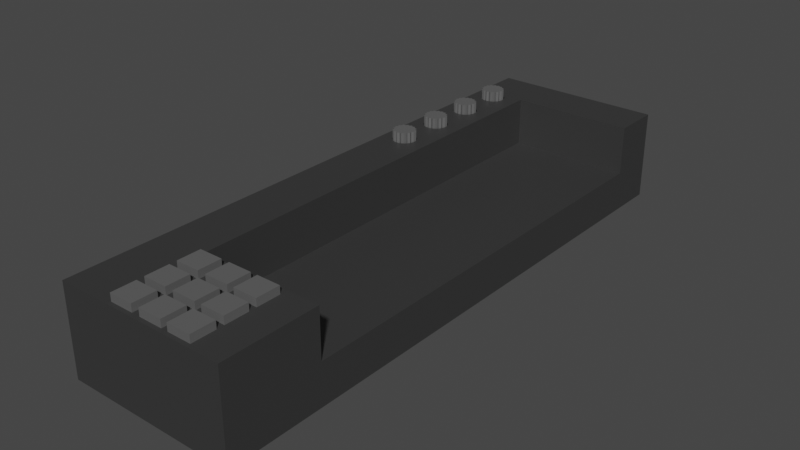 # Source: kb.blend  (saved by Blender 3.4.6; exported with 4.5.12 LTS)
import bpy
from mathutils import Matrix  # noqa: F401  (used for matrix-valued properties, if any)

bpy.ops.wm.read_factory_settings(use_empty=True)
scene = bpy.context.scene
scene.name = 'Scene'

# ---- collections
col_collection = bpy.data.collections.new('Collection'); scene.collection.children.link(col_collection)
col_cutter = bpy.data.collections.new('Cutter'); scene.collection.children.link(col_cutter)

# ---- materials (node trees are filled in below, after node groups)
mat_material = bpy.data.materials.new('Material')
mat_material.alpha_threshold = 0.0
mat_material.roughness = 0.5
mat_material.line_color = (0.0, 0.0, 0.0, 1.0)
mat_material_001 = bpy.data.materials.new('Material.001')

# ---- material node trees
mat_material.use_nodes = True; mat_material.node_tree.nodes.clear()
_N = mat_material.node_tree.nodes; _L = mat_material.node_tree.links
n0 = _N.new('ShaderNodeOutputMaterial'); n0.name = 'Material Output'; n0.location = (300, 300)
n1 = _N.new('ShaderNodeBsdfPrincipled'); n1.name = 'Principled BSDF'; n1.location = (10, 300)
n1.distribution = 'GGX'
n1.subsurface_method = 'RANDOM_WALK_SKIN'
n1.inputs[0].default_value = (0.07564, 0.07564, 0.07564, 1.0)
n1.inputs[1].default_value = 0.5596
n1.inputs[3].default_value = 1.45
n1.inputs[13].default_value = 0.8211
n1.inputs[27].default_value = (0.0, 0.0, 0.0, 1.0)
n1.inputs[28].default_value = 1.0
_L.new(n1.outputs[0], n0.inputs[0])
n0.is_active_output = True
mat_material_001.use_nodes = True; mat_material_001.node_tree.nodes.clear()
_N = mat_material_001.node_tree.nodes; _L = mat_material_001.node_tree.links
n0 = _N.new('ShaderNodeBsdfPrincipled'); n0.name = 'Principled BSDF'; n0.location = (10, 300)
n0.distribution = 'GGX'
n0.subsurface_method = 'RANDOM_WALK_SKIN'
n0.inputs[0].default_value = (0.1088, 0.1088, 0.1088, 1.0)
n0.inputs[3].default_value = 1.45
n0.inputs[27].default_value = (0.0, 0.0, 0.0, 1.0)
n0.inputs[28].default_value = 1.0
n1 = _N.new('ShaderNodeOutputMaterial'); n1.name = 'Material Output'; n1.location = (300, 300)
_L.new(n0.outputs[0], n1.inputs[0])
n1.is_active_output = True

# ---- world
world_world = bpy.data.worlds.new('World'); scene.world = world_world
world_world.use_nodes = True; world_world.node_tree.nodes.clear()
_N = world_world.node_tree.nodes; _L = world_world.node_tree.links
n0 = _N.new('ShaderNodeOutputWorld'); n0.name = 'World Output'; n0.location = (300, 300)
n1 = _N.new('ShaderNodeBackground'); n1.name = 'Background'; n1.location = (10, 300)
n1.inputs[0].default_value = (0.05088, 0.05088, 0.05088, 1.0)
_L.new(n1.outputs[0], n0.inputs[0])
n0.is_active_output = True
world_world.color = (0.05088, 0.05088, 0.05088)
world_world.use_sun_shadow = False
world_world.sun_shadow_jitter_overblur = 0.0

# ---- meshes
me_cube = bpy.data.meshes.new('Cube')
me_cube.from_pydata([(1.0, 1.0, 1.0), (-0.7428, 0.3295, 0.7633), (-0.4306, -0.6663, -0.08297), (1.0, 1.0, -1.0), (-0.7152, 0.3286, 0.7633), (1.0, -1.0, 1.0), (-0.4306, 0.835, -0.08297), (-0.6887, 0.3263, 0.7633), (1.0, -1.0, -1.0), (-1.0, 1.0, 1.0), (-0.6643, 0.3224, 0.7633), (-1.0, 1.0, -1.0), (-1.0, -1.0, 1.0), (-0.6429, 0.3172, 0.7633), (-1.0, -1.0, -1.0), (-0.4306, 0.835, 1.0), (-0.6253, 0.3109, 0.7633), (-0.4306, -0.6663, 1.0), (1.0, -0.6663, 1.0), (-0.6122, 0.3036, 0.7633), (1.0, 0.835, 1.0), (1.0, 0.835, -0.08297), (-0.6042, 0.2958, 0.7633), (1.0, -0.6663, -0.08297), (-0.6015, 0.2876, 0.7633), (-0.6042, 0.2794, 0.7633), (-0.6122, 0.2716, 0.7633), (-0.6253, 0.2644, 0.7633), (-0.6429, 0.258, 0.7633), (-0.6643, 0.2528, 0.7633), (-0.6887, 0.2489, 0.7633), (-0.7152, 0.2466, 0.7633), (-0.7428, 0.2458, 0.7633), (-0.7703, 0.2466, 0.7633), (-0.7968, 0.2489, 0.7633), (-0.8213, 0.2528, 0.7633), (-0.8427, 0.258, 0.7633), (-0.8602, 0.2644, 0.7633), (-0.8733, 0.2716, 0.7633), (-0.8813, 0.2794, 0.7633), (-0.8841, 0.2876, 0.7633), (-0.8813, 0.2958, 0.7633), (-0.8733, 0.3036, 0.7633), (-0.8602, 0.3109, 0.7633), (-0.8427, 0.3172, 0.7633), (-0.8213, 0.3224, 0.7633), (-0.7968, 0.3263, 0.7633), (-0.7703, 0.3286, 0.7633), (-0.7428, 0.4968, 0.7633), (-0.7152, 0.496, 0.7633), (-0.6887, 0.4936, 0.7633), (-0.6643, 0.4898, 0.7633), (-0.6429, 0.4846, 0.7633), (-0.6253, 0.4782, 0.7633), (-0.6122, 0.471, 0.7633), (-0.6042, 0.4631, 0.7633), (-0.6015, 0.455, 0.7633), (-0.6042, 0.4468, 0.7633), (-0.6122, 0.439, 0.7633), (-0.6253, 0.4317, 0.7633), (-0.6429, 0.4254, 0.7633), (-0.6643, 0.4202, 0.7633), (-0.6887, 0.4163, 0.7633), (-0.7152, 0.4139, 0.7633), (-0.7428, 0.4131, 0.7633), (-0.7703, 0.4139, 0.7633), (-0.7968, 0.4163, 0.7633), (-0.8213, 0.4202, 0.7633), (-0.8427, 0.4254, 0.7633), (-0.8602, 0.4317, 0.7633), (-0.8733, 0.439, 0.7633), (-0.8813, 0.4468, 0.7633), (-0.8841, 0.455, 0.7633), (-0.8813, 0.4631, 0.7633), (-0.8733, 0.471, 0.7633), (-0.8602, 0.4782, 0.7633), (-0.8427, 0.4846, 0.7633), (-0.8213, 0.4898, 0.7633), (-0.7968, 0.4936, 0.7633), (-0.7703, 0.496, 0.7633), (-0.7428, 0.6642, 0.7633), (-0.7152, 0.6634, 0.7633), (-0.6887, 0.661, 0.7633), (-0.6643, 0.6572, 0.7633), (-0.6429, 0.652, 0.7633), (-0.6253, 0.6456, 0.7633), (-0.6122, 0.6384, 0.7633), (-0.6042, 0.6305, 0.7633), (-0.6015, 0.6224, 0.7633), (-0.6042, 0.6142, 0.7633), (-0.6122, 0.6064, 0.7633), (-0.6253, 0.5991, 0.7633), (-0.6429, 0.5928, 0.7633), (-0.6643, 0.5876, 0.7633), (-0.6887, 0.5837, 0.7633), (-0.7152, 0.5813, 0.7633), (-0.7428, 0.5805, 0.7633), (-0.7703, 0.5813, 0.7633), (-0.7968, 0.5837, 0.7633), (-0.8213, 0.5876, 0.7633), (-0.8427, 0.5928, 0.7633), (-0.8602, 0.5991, 0.7633), (-0.8733, 0.6064, 0.7633), (-0.8813, 0.6142, 0.7633), (-0.8841, 0.6224, 0.7633), (-0.8813, 0.6305, 0.7633), (-0.8733, 0.6384, 0.7633), (-0.8602, 0.6456, 0.7633), (-0.8427, 0.652, 0.7633), (-0.8213, 0.6572, 0.7633), (-0.7968, 0.661, 0.7633), (-0.7703, 0.6634, 0.7633), (-0.7428, 0.8316, 0.7633), (-0.7152, 0.8308, 0.7633), (-0.6887, 0.8284, 0.7633), (-0.6643, 0.8245, 0.7633), (-0.6429, 0.8193, 0.7633), (-0.6253, 0.813, 0.7633), (-0.6122, 0.8058, 0.7633), (-0.6042, 0.7979, 0.7633), (-0.6015, 0.7897, 0.7633), (-0.6042, 0.7816, 0.7633), (-0.6122, 0.7737, 0.7633), (-0.6253, 0.7665, 0.7633), (-0.6429, 0.7602, 0.7633), (-0.6643, 0.7549, 0.7633), (-0.6887, 0.7511, 0.7633), (-0.7152, 0.7487, 0.7633), (-0.7428, 0.7479, 0.7633), (-0.7703, 0.7487, 0.7633), (-0.7968, 0.7511, 0.7633), (-0.8213, 0.7549, 0.7633), (-0.8427, 0.7602, 0.7633), (-0.8602, 0.7665, 0.7633), (-0.8733, 0.7737, 0.7633), (-0.8813, 0.7816, 0.7633), (-0.8841, 0.7897, 0.7633), (-0.8813, 0.7979, 0.7633), (-0.8733, 0.8058, 0.7633), (-0.8602, 0.813, 0.7633), (-0.8427, 0.8193, 0.7633), (-0.8213, 0.8245, 0.7633), (-0.7968, 0.8284, 0.7633), (-0.7703, 0.8308, 0.7633), (-0.8841, 0.2876, 1.0), (-0.8841, 0.455, 1.0), (-0.8841, 0.6224, 1.0), (-0.8841, 0.7897, 1.0), (-0.8813, 0.2794, 1.0), (-0.8813, 0.2958, 1.0), (-0.8813, 0.6142, 1.0), (-0.8813, 0.4631, 1.0), (-0.8733, 0.2716, 1.0), (-0.8733, 0.3036, 1.0), (-0.8813, 0.4468, 1.0), (-0.8813, 0.7816, 1.0), (-0.8813, 0.6305, 1.0), (-0.8813, 0.7979, 1.0), (-0.8733, 0.471, 1.0), (-0.8733, 0.439, 1.0), (-0.8733, 0.6064, 1.0), (-0.8602, 0.2644, 1.0), (-0.8602, 0.3109, 1.0), (-0.8733, 0.6384, 1.0), (-0.8733, 0.7737, 1.0), (-0.8733, 0.8058, 1.0), (-0.8602, 0.4782, 1.0), (-0.8602, 0.4317, 1.0), (-0.8602, 0.5991, 1.0), (-0.8427, 0.258, 1.0), (-0.8427, 0.3172, 1.0), (-0.8602, 0.6456, 1.0), (-0.8602, 0.7665, 1.0), (-0.8602, 0.813, 1.0), (-0.8427, 0.4846, 1.0), (-0.8427, 0.4254, 1.0), (-0.8427, 0.5928, 1.0), (-0.8213, 0.2528, 1.0), (-0.8213, 0.3224, 1.0), (-0.8427, 0.652, 1.0), (-0.8427, 0.7602, 1.0), (-0.8427, 0.8193, 1.0), (-0.8213, 0.4898, 1.0), (-0.8213, 0.4202, 1.0), (-0.8213, 0.5876, 1.0), (-0.7968, 0.2489, 1.0), (-0.7968, 0.3263, 1.0), (-0.8213, 0.6572, 1.0), (-0.8213, 0.7549, 1.0), (-0.8213, 0.8245, 1.0), (-0.7968, 0.4936, 1.0), (-0.7968, 0.4163, 1.0), (-0.7968, 0.5837, 1.0), (-0.7703, 0.2466, 1.0), (-0.7703, 0.3286, 1.0), (-0.7968, 0.661, 1.0), (-0.7968, 0.7511, 1.0), (-0.7968, 0.8284, 1.0), (-0.7703, 0.496, 1.0), (-0.7703, 0.4139, 1.0), (-0.7703, 0.5813, 1.0), (-0.7428, 0.2458, 1.0), (-0.7428, 0.3295, 1.0), (-0.7428, 0.4131, 1.0), (-0.7583, 0.6638, 1.0), (-0.7703, 0.6634, 1.0), (-0.7703, 0.7487, 1.0), (-0.7548, 0.7482, 1.0), (-0.7703, 0.8308, 1.0), (-0.7428, 0.5805, 1.0), (-0.7428, 0.4968, 1.0), (-0.7307, 0.4965, 1.0), (-0.7428, 0.6642, 1.0), (-0.7428, 0.7479, 1.0), (-0.7152, 0.2466, 1.0), (-0.7152, 0.3286, 1.0), (-0.7152, 0.4139, 1.0), (-0.7272, 0.4136, 1.0), (-0.7307, 0.3291, 1.0), (-0.7272, 0.581, 1.0), (-0.7428, 0.8316, 1.0), (-0.7152, 0.5813, 1.0), (-0.7152, 0.496, 1.0), (-0.7152, 0.6634, 1.0), (-0.7152, 0.7487, 1.0), (-0.6887, 0.2489, 1.0), (-0.6887, 0.3263, 1.0), (-0.6887, 0.4163, 1.0), (-0.7152, 0.8308, 1.0), (-0.6887, 0.5837, 1.0), (-0.6887, 0.4936, 1.0), (-0.6887, 0.661, 1.0), (-0.6887, 0.7511, 1.0), (-0.6643, 0.2528, 1.0), (-0.6643, 0.3224, 1.0), (-0.6643, 0.4202, 1.0), (-0.6887, 0.8284, 1.0), (-0.6643, 0.5876, 1.0), (-0.6643, 0.4898, 1.0), (-0.6643, 0.6572, 1.0), (-0.6643, 0.7549, 1.0), (-0.6429, 0.258, 1.0), (-0.6429, 0.3172, 1.0), (-0.6429, 0.4254, 1.0), (-0.6429, 0.4846, 1.0), (-0.6643, 0.8245, 1.0), (-0.6429, 0.652, 1.0), (-0.6429, 0.5928, 1.0), (-0.6429, 0.7602, 1.0), (-0.6429, 0.8193, 1.0), (-0.6253, 0.2644, 1.0), (-0.6253, 0.3109, 1.0), (-0.6253, 0.4317, 1.0), (-0.6253, 0.4782, 1.0), (-0.6253, 0.6456, 1.0), (-0.6253, 0.5991, 1.0), (-0.6253, 0.7665, 1.0), (-0.6253, 0.813, 1.0), (-0.6122, 0.2716, 1.0), (-0.6122, 0.3036, 1.0), (-0.6122, 0.439, 1.0), (-0.6122, 0.471, 1.0), (-0.6122, 0.6384, 1.0), (-0.6122, 0.6064, 1.0), (-0.6122, 0.7737, 1.0), (-0.6122, 0.8058, 1.0), (-0.6042, 0.2958, 1.0), (-0.6042, 0.4468, 1.0), (-0.6042, 0.4631, 1.0), (-0.6015, 0.455, 1.0), (-0.6015, 0.2876, 1.0), (-0.6015, 0.6224, 1.0), (-0.6015, 0.7897, 1.0), (-0.6042, 0.6142, 1.0), (-0.6042, 0.6305, 1.0), (-0.6042, 0.7816, 1.0), (-0.6042, 0.7979, 1.0), (-0.6042, 0.2794, 1.0)], [], [(213, 212, 223, 231, 239, 246, 254, 262, 274, 271, 273, 263, 255, 247, 237, 229, 221, 219, 211, 222, 230, 238, 244, 253, 261, 268, 269, 267, 260, 252, 243, 235, 227, 216, 217, 218, 215, 226, 234, 242, 251, 259, 266, 270, 277, 258, 250, 241, 233, 225, 214, 201, 193, 185, 177, 169, 161, 152, 148, 144, 149, 153, 162, 170, 178, 186, 194, 202, 203, 199, 191, 183, 175, 167, 159, 154, 145, 151, 158, 166, 174, 182, 190, 198, 210, 209, 200, 192, 184, 176, 168, 160, 150, 146, 156, 163, 171, 179, 187, 195, 205, 204, 207, 206, 196, 188, 180, 172, 164, 155, 147, 157, 165, 9, 12, 5, 18, 17, 15, 272, 275, 264, 256, 248, 240, 232, 224), (209, 210, 211, 219), (272, 15, 20, 0, 9, 165, 173, 181, 189, 197, 208, 220, 228, 236, 245, 249, 257, 265, 276), (218, 217, 203, 202), (212, 213, 207, 204), (8, 5, 12, 14), (14, 12, 9, 11), (11, 3, 8, 14), (18, 5, 8, 3, 0, 20, 21, 23), (11, 9, 0, 3), (17, 2, 6, 15), (21, 20, 15, 6), (23, 2, 17, 18), (6, 2, 23, 21), (202, 1, 4, 215, 218), (215, 4, 7, 226), (226, 7, 10, 234), (234, 10, 13, 242), (242, 13, 16, 251), (251, 16, 19, 259), (259, 19, 22, 266), (22, 24, 270, 266), (24, 25, 277, 270), (25, 26, 258, 277), (26, 27, 250, 258), (27, 28, 241, 250), (28, 29, 233, 241), (29, 30, 225, 233), (30, 31, 214, 225), (31, 32, 201, 214), (32, 33, 193, 201), (33, 34, 185, 193), (34, 35, 177, 185), (35, 36, 169, 177), (36, 37, 161, 169), (37, 38, 152, 161), (38, 39, 148, 152), (148, 39, 40, 144), (144, 40, 41, 149), (149, 41, 42, 153), (153, 42, 43, 162), (162, 43, 44, 170), (170, 44, 45, 178), (178, 45, 46, 186), (186, 46, 47, 194), (194, 47, 1, 202), (39, 38, 37, 36, 35, 34, 33, 32, 31, 30, 29, 28, 27, 26, 25, 24, 22, 19, 16, 13, 10, 7, 4, 1, 47, 46, 45, 44, 43, 42, 41, 40), (210, 48, 49, 222, 211), (222, 49, 50, 230), (230, 50, 51, 238), (238, 51, 52, 244), (244, 52, 53, 253), (253, 53, 54, 261), (261, 54, 55, 268), (55, 56, 269, 268), (56, 57, 267, 269), (57, 58, 260, 267), (58, 59, 252, 260), (59, 60, 243, 252), (60, 61, 235, 243), (61, 62, 227, 235), (62, 63, 216, 227), (63, 64, 203, 217, 216), (64, 65, 199, 203), (65, 66, 191, 199), (66, 67, 183, 191), (67, 68, 175, 183), (68, 69, 167, 175), (69, 70, 159, 167), (70, 71, 154, 159), (154, 71, 72, 145), (145, 72, 73, 151), (151, 73, 74, 158), (158, 74, 75, 166), (166, 75, 76, 174), (174, 76, 77, 182), (182, 77, 78, 190), (190, 78, 79, 198), (198, 79, 48, 210), (71, 70, 69, 68, 67, 66, 65, 64, 63, 62, 61, 60, 59, 58, 57, 56, 55, 54, 53, 52, 51, 50, 49, 48, 79, 78, 77, 76, 75, 74, 73, 72), (212, 80, 81, 223), (223, 81, 82, 231), (231, 82, 83, 239), (239, 83, 84, 246), (246, 84, 85, 254), (254, 85, 86, 262), (262, 86, 87, 274), (87, 88, 271, 274), (88, 89, 273, 271), (89, 90, 263, 273), (90, 91, 255, 263), (91, 92, 247, 255), (92, 93, 237, 247), (93, 94, 229, 237), (94, 95, 221, 229), (95, 96, 209, 219, 221), (96, 97, 200, 209), (97, 98, 192, 200), (98, 99, 184, 192), (99, 100, 176, 184), (100, 101, 168, 176), (101, 102, 160, 168), (102, 103, 150, 160), (150, 103, 104, 146), (146, 104, 105, 156), (156, 105, 106, 163), (163, 106, 107, 171), (171, 107, 108, 179), (179, 108, 109, 187), (187, 109, 110, 195), (195, 110, 111, 205), (205, 111, 80, 212, 204), (103, 102, 101, 100, 99, 98, 97, 96, 95, 94, 93, 92, 91, 90, 89, 88, 87, 86, 85, 84, 83, 82, 81, 80, 111, 110, 109, 108, 107, 106, 105, 104), (220, 112, 113, 228), (228, 113, 114, 236), (236, 114, 115, 245), (245, 115, 116, 249), (249, 116, 117, 257), (257, 117, 118, 265), (265, 118, 119, 276), (119, 120, 272, 276), (120, 121, 275, 272), (121, 122, 264, 275), (122, 123, 256, 264), (123, 124, 248, 256), (124, 125, 240, 248), (125, 126, 232, 240), (126, 127, 224, 232), (127, 128, 213, 224), (128, 129, 206, 207, 213), (129, 130, 196, 206), (130, 131, 188, 196), (131, 132, 180, 188), (132, 133, 172, 180), (133, 134, 164, 172), (134, 135, 155, 164), (155, 135, 136, 147), (147, 136, 137, 157), (157, 137, 138, 165), (165, 138, 139, 173), (173, 139, 140, 181), (181, 140, 141, 189), (189, 141, 142, 197), (197, 142, 143, 208), (208, 143, 112, 220), (135, 134, 133, 132, 131, 130, 129, 128, 127, 126, 125, 124, 123, 122, 121, 120, 119, 118, 117, 116, 115, 114, 113, 112, 143, 142, 141, 140, 139, 138, 137, 136)])
me_cube.polygons.foreach_set('material_index', [0, 0, 0, 0, 0, 0, 0, 0, 0, 0, 568, 568, 568, 568, 568, 568, 568, 568, 568, 568, 568, 568, 568, 568, 568, 568, 568, 568, 568, 568, 568, 568, 568, 568, 568, 568, 568, 568, 568, 568, 568, 568, 568, 568, 568, 568, 568, 568, 568, 568, 568, 568, 568, 568, 568, 568, 568, 568, 568, 568, 568, 568, 568, 568, 568, 568, 568, 568, 568, 568, 568, 568, 568, 568, 568, 568, 568, 568, 568, 568, 568, 568, 568, 568, 568, 568, 568, 568, 568, 568, 568, 568, 568, 568, 568, 568, 568, 568, 568, 568, 568, 568, 568, 568, 568, 568, 568, 568, 568, 568, 568, 568, 568, 568, 568, 568, 568, 568, 568, 568, 568, 568, 568, 568, 568, 568, 568, 568, 568, 568, 568, 568, 568, 568, 568, 568, 568, 568, 568, 568, 568, 568, 568, 568, 568, 568])
_uv = me_cube.uv_layers.new(name='UVMap')
_uv.uv.foreach_set('vector', [0.8428, 0.5315, 0.8428, 0.542, 0.8394, 0.5421, 0.8361, 0.5424, 0.833, 0.5429, 0.8304, 0.5435, 0.8282, 0.5443, 0.8265, 0.5452, 0.8255, 0.5462, 0.8252, 0.5472, 0.8255, 0.5482, 0.8265, 0.5492, 0.8282, 0.5501, 0.8304, 0.5509, 0.833, 0.5516, 0.8361, 0.552, 0.8394, 0.5523, 0.8409, 0.5524, 0.8413, 0.5629, 0.8394, 0.563, 0.8361, 0.5633, 0.833, 0.5638, 0.8304, 0.5644, 0.8282, 0.5652, 0.8265, 0.5661, 0.8255, 0.5671, 0.8252, 0.5681, 0.8255, 0.5691, 0.8265, 0.5701, 0.8282, 0.571, 0.8304, 0.5718, 0.833, 0.5725, 0.8361, 0.573, 0.8394, 0.5733, 0.8409, 0.5733, 0.8413, 0.5839, 0.8394, 0.5839, 0.8361, 0.5842, 0.833, 0.5847, 0.8304, 0.5854, 0.8282, 0.5861, 0.8265, 0.587, 0.8255, 0.588, 0.8252, 0.589, 0.8255, 0.5901, 0.8265, 0.5911, 0.8282, 0.592, 0.8304, 0.5927, 0.833, 0.5934, 0.8361, 0.5939, 0.8394, 0.5942, 0.8428, 0.5943, 0.8463, 0.5942, 0.8496, 0.5939, 0.8527, 0.5934, 0.8553, 0.5927, 0.8575, 0.592, 0.8592, 0.5911, 0.8602, 0.5901, 0.8605, 0.589, 0.8602, 0.588, 0.8592, 0.587, 0.8575, 0.5861, 0.8553, 0.5854, 0.8527, 0.5847, 0.8496, 0.5842, 0.8463, 0.5839, 0.8428, 0.5838, 0.8428, 0.5734, 0.8463, 0.5733, 0.8496, 0.573, 0.8527, 0.5725, 0.8553, 0.5718, 0.8575, 0.571, 0.8592, 0.5701, 0.8602, 0.5691, 0.8605, 0.5681, 0.8602, 0.5671, 0.8592, 0.5661, 0.8575, 0.5652, 0.8553, 0.5644, 0.8527, 0.5638, 0.8496, 0.5633, 0.8463, 0.563, 0.8428, 0.5629, 0.8428, 0.5524, 0.8463, 0.5523, 0.8496, 0.552, 0.8527, 0.5516, 0.8553, 0.5509, 0.8575, 0.5501, 0.8592, 0.5492, 0.8602, 0.5482, 0.8605, 0.5472, 0.8602, 0.5462, 0.8592, 0.5452, 0.8575, 0.5443, 0.8553, 0.5435, 0.8527, 0.5429, 0.8496, 0.5424, 0.8463, 0.5421, 0.8448, 0.542, 0.8443, 0.5315, 0.8463, 0.5314, 0.8496, 0.5311, 0.8527, 0.5306, 0.8553, 0.53, 0.8575, 0.5292, 0.8592, 0.5283, 0.8602, 0.5273, 0.8605, 0.5263, 0.8602, 0.5253, 0.8592, 0.5243, 0.875, 0.5, 0.875, 0.75, 0.625, 0.75, 0.625, 0.7083, 0.8038, 0.7083, 0.8038, 0.5206, 0.8252, 0.5263, 0.8255, 0.5273, 0.8265, 0.5283, 0.8282, 0.5292, 0.8304, 0.53, 0.833, 0.5306, 0.8361, 0.5311, 0.8394, 0.5314, 0.8428, 0.5524, 0.8428, 0.5629, 0.8413, 0.5629, 0.8409, 0.5524, 0.8252, 0.5263, 0.8038, 0.5206, 0.625, 0.5206, 0.625, 0.5, 0.875, 0.5, 0.8592, 0.5243, 0.8575, 0.5234, 0.8553, 0.5226, 0.8527, 0.5219, 0.8496, 0.5214, 0.8463, 0.5212, 0.8428, 0.5211, 0.8394, 0.5212, 0.8361, 0.5214, 0.833, 0.5219, 0.8304, 0.5226, 0.8282, 0.5234, 0.8265, 0.5243, 0.8255, 0.5253, 0.8413, 0.5839, 0.8409, 0.5733, 0.8428, 0.5734, 0.8428, 0.5838, 0.8428, 0.542, 0.8428, 0.5315, 0.8443, 0.5315, 0.8448, 0.542, 0.375, 0.75, 0.625, 0.75, 0.625, 1.0, 0.375, 1.0, 0.375, 0.0, 0.625, 0.0, 0.625, 0.25, 0.375, 0.25, 0.125, 0.5, 0.375, 0.5, 0.375, 0.75, 0.125, 0.75, 0.625, 0.7083, 0.625, 0.75, 0.375, 0.75, 0.375, 0.5, 0.625, 0.5, 0.625, 0.5206, 0.4896, 0.5206, 0.4896, 0.7083, 0.375, 0.25, 0.625, 0.25, 0.625, 0.5, 0.375, 0.5, 0.4456, 0.0, 0.375, 0.0, 0.375, 0.25, 0.4456, 0.25, 0.375, 0.4288, 0.4456, 0.4288, 0.4456, 0.25, 0.375, 0.25, 0.375, 0.8212, 0.375, 1.0, 0.4456, 1.0, 0.4456, 0.8212, 0.125, 0.5, 0.125, 0.75, 0.3038, 0.75, 0.3038, 0.5, 1.0, 0.7183, 1.0, 0.5, 0.9688, 0.5, 0.9688, 0.7183, 0.9864, 0.7183, 0.9688, 0.7183, 0.9688, 0.5, 0.9375, 0.5, 0.9375, 0.7183, 0.9375, 0.7183, 0.9375, 0.5, 0.9062, 0.5, 0.9062, 0.7183, 0.9062, 0.7183, 0.9062, 0.5, 0.875, 0.5, 0.875, 0.7183, 0.875, 0.7183, 0.875, 0.5, 0.8438, 0.5, 0.8438, 0.7183, 0.8438, 0.7183, 0.8438, 0.5, 0.8125, 0.5, 0.8125, 0.7183, 0.8125, 0.7183, 0.8125, 0.5, 0.7812, 0.5, 0.7812, 0.7183, 0.7812, 0.5, 0.75, 0.5, 0.75, 0.7183, 0.7812, 0.7183, 0.75, 0.5, 0.7188, 0.5, 0.7188, 0.7183, 0.75, 0.7183, 0.7188, 0.5, 0.6875, 0.5, 0.6875, 0.7183, 0.7188, 0.7183, 0.6875, 0.5, 0.6562, 0.5, 0.6562, 0.7183, 0.6875, 0.7183, 0.6562, 0.5, 0.625, 0.5, 0.625, 0.7183, 0.6562, 0.7183, 0.625, 0.5, 0.5938, 0.5, 0.5938, 0.7183, 0.625, 0.7183, 0.5938, 0.5, 0.5625, 0.5, 0.5625, 0.7183, 0.5938, 0.7183, 0.5625, 0.5, 0.5312, 0.5, 0.5312, 0.7183, 0.5625, 0.7183, 0.5312, 0.5, 0.5, 0.5, 0.5, 0.7183, 0.5312, 0.7183, 0.5, 0.5, 0.4688, 0.5, 0.4688, 0.7183, 0.5, 0.7183, 0.4688, 0.5, 0.4375, 0.5, 0.4375, 0.7183, 0.4688, 0.7183, 0.4375, 0.5, 0.4062, 0.5, 0.4062, 0.7183, 0.4375, 0.7183, 0.4062, 0.5, 0.375, 0.5, 0.375, 0.7183, 0.4062, 0.7183, 0.375, 0.5, 0.3438, 0.5, 0.3438, 0.7183, 0.375, 0.7183, 0.3438, 0.5, 0.3125, 0.5, 0.3125, 0.7183, 0.3438, 0.7183, 0.3125, 0.5, 0.2812, 0.5, 0.2812, 0.7183, 0.3125, 0.7183, 0.2812, 0.7183, 0.2812, 0.5, 0.25, 0.5, 0.25, 0.7183, 0.25, 0.7183, 0.25, 0.5, 0.2188, 0.5, 0.2188, 0.7183, 0.2188, 0.7183, 0.2188, 0.5, 0.1875, 0.5, 0.1875, 0.7183, 0.1875, 0.7183, 0.1875, 0.5, 0.1562, 0.5, 0.1562, 0.7183, 0.1562, 0.7183, 0.1562, 0.5, 0.125, 0.5, 0.125, 0.7183, 0.125, 0.7183, 0.125, 0.5, 0.09375, 0.5, 0.09375, 0.7183, 0.09375, 0.7183, 0.09375, 0.5, 0.0625, 0.5, 0.0625, 0.7183, 0.0625, 0.7183, 0.0625, 0.5, 0.03125, 0.5, 0.03125, 0.7183, 0.03125, 0.7183, 0.03125, 0.5, 0.0, 0.5, 0.0, 0.7183, 0.5146, 0.2032, 0.5283, 0.1582, 0.5504, 0.1167, 0.5803, 0.08029, 0.6167, 0.05045, 0.6582, 0.02827, 0.7032, 0.01461, 0.75, 0.01, 0.7968, 0.01461, 0.8418, 0.02827, 0.8833, 0.05045, 0.9197, 0.08029, 0.9496, 0.1167, 0.9717, 0.1582, 0.9854, 0.2032, 0.99, 0.25, 0.9854, 0.2968, 0.9717, 0.3418, 0.9496, 0.3833, 0.9197, 0.4197, 0.8833, 0.4496, 0.8418, 0.4717, 0.7968, 0.4854, 0.75, 0.49, 0.7032, 0.4854, 0.6582, 0.4717, 0.6167, 0.4496, 0.5803, 0.4197, 0.5504, 0.3833, 0.5283, 0.3418, 0.5146, 0.2968, 0.51, 0.25, 1.0, 0.7183, 1.0, 0.5, 0.9688, 0.5, 0.9688, 0.7183, 0.9864, 0.7183, 0.9688, 0.7183, 0.9688, 0.5, 0.9375, 0.5, 0.9375, 0.7183, 0.9375, 0.7183, 0.9375, 0.5, 0.9062, 0.5, 0.9062, 0.7183, 0.9062, 0.7183, 0.9062, 0.5, 0.875, 0.5, 0.875, 0.7183, 0.875, 0.7183, 0.875, 0.5, 0.8438, 0.5, 0.8438, 0.7183, 0.8438, 0.7183, 0.8438, 0.5, 0.8125, 0.5, 0.8125, 0.7183, 0.8125, 0.7183, 0.8125, 0.5, 0.7812, 0.5, 0.7812, 0.7183, 0.7812, 0.5, 0.75, 0.5, 0.75, 0.7183, 0.7812, 0.7183, 0.75, 0.5, 0.7188, 0.5, 0.7188, 0.7183, 0.75, 0.7183, 0.7188, 0.5, 0.6875, 0.5, 0.6875, 0.7183, 0.7188, 0.7183, 0.6875, 0.5, 0.6562, 0.5, 0.6562, 0.7183, 0.6875, 0.7183, 0.6562, 0.5, 0.625, 0.5, 0.625, 0.7183, 0.6562, 0.7183, 0.625, 0.5, 0.5938, 0.5, 0.5938, 0.7183, 0.625, 0.7183, 0.5938, 0.5, 0.5625, 0.5, 0.5625, 0.7183, 0.5938, 0.7183, 0.5625, 0.5, 0.5312, 0.5, 0.5312, 0.7183, 0.5625, 0.7183, 0.5312, 0.5, 0.5, 0.5, 0.5, 0.7183, 0.5176, 0.7183, 0.5312, 0.7183, 0.5, 0.5, 0.4688, 0.5, 0.4688, 0.7183, 0.5, 0.7183, 0.4688, 0.5, 0.4375, 0.5, 0.4375, 0.7183, 0.4688, 0.7183, 0.4375, 0.5, 0.4062, 0.5, 0.4062, 0.7183, 0.4375, 0.7183, 0.4062, 0.5, 0.375, 0.5, 0.375, 0.7183, 0.4062, 0.7183, 0.375, 0.5, 0.3438, 0.5, 0.3438, 0.7183, 0.375, 0.7183, 0.3438, 0.5, 0.3125, 0.5, 0.3125, 0.7183, 0.3438, 0.7183, 0.3125, 0.5, 0.2812, 0.5, 0.2812, 0.7183, 0.3125, 0.7183, 0.2812, 0.7183, 0.2812, 0.5, 0.25, 0.5, 0.25, 0.7183, 0.25, 0.7183, 0.25, 0.5, 0.2188, 0.5, 0.2188, 0.7183, 0.2188, 0.7183, 0.2188, 0.5, 0.1875, 0.5, 0.1875, 0.7183, 0.1875, 0.7183, 0.1875, 0.5, 0.1562, 0.5, 0.1562, 0.7183, 0.1562, 0.7183, 0.1562, 0.5, 0.125, 0.5, 0.125, 0.7183, 0.125, 0.7183, 0.125, 0.5, 0.09375, 0.5, 0.09375, 0.7183, 0.09375, 0.7183, 0.09375, 0.5, 0.0625, 0.5, 0.0625, 0.7183, 0.0625, 0.7183, 0.0625, 0.5, 0.03125, 0.5, 0.03125, 0.7183, 0.03125, 0.7183, 0.03125, 0.5, 0.0, 0.5, 0.0, 0.7183, 0.5146, 0.2032, 0.5283, 0.1582, 0.5504, 0.1167, 0.5803, 0.08029, 0.6167, 0.05045, 0.6582, 0.02827, 0.7032, 0.01461, 0.75, 0.01, 0.7968, 0.01461, 0.8418, 0.02827, 0.8833, 0.05045, 0.9197, 0.08029, 0.9496, 0.1167, 0.9717, 0.1582, 0.9854, 0.2032, 0.99, 0.25, 0.9854, 0.2968, 0.9717, 0.3418, 0.9496, 0.3833, 0.9197, 0.4197, 0.8833, 0.4496, 0.8418, 0.4717, 0.7968, 0.4854, 0.75, 0.49, 0.7032, 0.4854, 0.6582, 0.4717, 0.6167, 0.4496, 0.5803, 0.4197, 0.5504, 0.3833, 0.5283, 0.3418, 0.5146, 0.2968, 0.51, 0.25, 1.0, 0.7183, 1.0, 0.5, 0.9688, 0.5, 0.9688, 0.7183, 0.9688, 0.7183, 0.9688, 0.5, 0.9375, 0.5, 0.9375, 0.7183, 0.9375, 0.7183, 0.9375, 0.5, 0.9062, 0.5, 0.9062, 0.7183, 0.9062, 0.7183, 0.9062, 0.5, 0.875, 0.5, 0.875, 0.7183, 0.875, 0.7183, 0.875, 0.5, 0.8438, 0.5, 0.8438, 0.7183, 0.8438, 0.7183, 0.8438, 0.5, 0.8125, 0.5, 0.8125, 0.7183, 0.8125, 0.7183, 0.8125, 0.5, 0.7812, 0.5, 0.7812, 0.7183, 0.7812, 0.5, 0.75, 0.5, 0.75, 0.7183, 0.7812, 0.7183, 0.75, 0.5, 0.7188, 0.5, 0.7188, 0.7183, 0.75, 0.7183, 0.7188, 0.5, 0.6875, 0.5, 0.6875, 0.7183, 0.7188, 0.7183, 0.6875, 0.5, 0.6562, 0.5, 0.6562, 0.7183, 0.6875, 0.7183, 0.6562, 0.5, 0.625, 0.5, 0.625, 0.7183, 0.6562, 0.7183, 0.625, 0.5, 0.5938, 0.5, 0.5938, 0.7183, 0.625, 0.7183, 0.5938, 0.5, 0.5625, 0.5, 0.5625, 0.7183, 0.5938, 0.7183, 0.5625, 0.5, 0.5312, 0.5, 0.5312, 0.7183, 0.5625, 0.7183, 0.5312, 0.5, 0.5, 0.5, 0.5, 0.7183, 0.5176, 0.7183, 0.5312, 0.7183, 0.5, 0.5, 0.4688, 0.5, 0.4688, 0.7183, 0.5, 0.7183, 0.4688, 0.5, 0.4375, 0.5, 0.4375, 0.7183, 0.4688, 0.7183, 0.4375, 0.5, 0.4062, 0.5, 0.4062, 0.7183, 0.4375, 0.7183, 0.4062, 0.5, 0.375, 0.5, 0.375, 0.7183, 0.4062, 0.7183, 0.375, 0.5, 0.3438, 0.5, 0.3438, 0.7183, 0.375, 0.7183, 0.3438, 0.5, 0.3125, 0.5, 0.3125, 0.7183, 0.3438, 0.7183, 0.3125, 0.5, 0.2812, 0.5, 0.2812, 0.7183, 0.3125, 0.7183, 0.2812, 0.7183, 0.2812, 0.5, 0.25, 0.5, 0.25, 0.7183, 0.25, 0.7183, 0.25, 0.5, 0.2188, 0.5, 0.2188, 0.7183, 0.2188, 0.7183, 0.2188, 0.5, 0.1875, 0.5, 0.1875, 0.7183, 0.1875, 0.7183, 0.1875, 0.5, 0.1562, 0.5, 0.1562, 0.7183, 0.1562, 0.7183, 0.1562, 0.5, 0.125, 0.5, 0.125, 0.7183, 0.125, 0.7183, 0.125, 0.5, 0.09375, 0.5, 0.09375, 0.7183, 0.09375, 0.7183, 0.09375, 0.5, 0.0625, 0.5, 0.0625, 0.7183, 0.0625, 0.7183, 0.0625, 0.5, 0.03125, 0.5, 0.03125, 0.7183, 0.03125, 0.7183, 0.03125, 0.5, 0.0, 0.5, 0.0, 0.7183, 0.01761, 0.7183, 0.5146, 0.2032, 0.5283, 0.1582, 0.5504, 0.1167, 0.5803, 0.08029, 0.6167, 0.05045, 0.6582, 0.02827, 0.7032, 0.01461, 0.75, 0.01, 0.7968, 0.01461, 0.8418, 0.02827, 0.8833, 0.05045, 0.9197, 0.08029, 0.9496, 0.1167, 0.9717, 0.1582, 0.9854, 0.2032, 0.99, 0.25, 0.9854, 0.2968, 0.9717, 0.3418, 0.9496, 0.3833, 0.9197, 0.4197, 0.8833, 0.4496, 0.8418, 0.4717, 0.7968, 0.4854, 0.75, 0.49, 0.7032, 0.4854, 0.6582, 0.4717, 0.6167, 0.4496, 0.5803, 0.4197, 0.5504, 0.3833, 0.5283, 0.3418, 0.5146, 0.2968, 0.51, 0.25, 1.0, 0.7183, 1.0, 0.5, 0.9688, 0.5, 0.9688, 0.7183, 0.9688, 0.7183, 0.9688, 0.5, 0.9375, 0.5, 0.9375, 0.7183, 0.9375, 0.7183, 0.9375, 0.5, 0.9062, 0.5, 0.9062, 0.7183, 0.9062, 0.7183, 0.9062, 0.5, 0.875, 0.5, 0.875, 0.7183, 0.875, 0.7183, 0.875, 0.5, 0.8438, 0.5, 0.8438, 0.7183, 0.8438, 0.7183, 0.8438, 0.5, 0.8125, 0.5, 0.8125, 0.7183, 0.8125, 0.7183, 0.8125, 0.5, 0.7812, 0.5, 0.7812, 0.7183, 0.7812, 0.5, 0.75, 0.5, 0.75, 0.7183, 0.7812, 0.7183, 0.75, 0.5, 0.7188, 0.5, 0.7188, 0.7183, 0.75, 0.7183, 0.7188, 0.5, 0.6875, 0.5, 0.6875, 0.7183, 0.7188, 0.7183, 0.6875, 0.5, 0.6562, 0.5, 0.6562, 0.7183, 0.6875, 0.7183, 0.6562, 0.5, 0.625, 0.5, 0.625, 0.7183, 0.6562, 0.7183, 0.625, 0.5, 0.5938, 0.5, 0.5938, 0.7183, 0.625, 0.7183, 0.5938, 0.5, 0.5625, 0.5, 0.5625, 0.7183, 0.5938, 0.7183, 0.5625, 0.5, 0.5312, 0.5, 0.5312, 0.7183, 0.5625, 0.7183, 0.5312, 0.5, 0.5, 0.5, 0.5, 0.7183, 0.5312, 0.7183, 0.5, 0.5, 0.4688, 0.5, 0.4688, 0.7183, 0.4864, 0.7183, 0.5, 0.7183, 0.4688, 0.5, 0.4375, 0.5, 0.4375, 0.7183, 0.4688, 0.7183, 0.4375, 0.5, 0.4062, 0.5, 0.4062, 0.7183, 0.4375, 0.7183, 0.4062, 0.5, 0.375, 0.5, 0.375, 0.7183, 0.4062, 0.7183, 0.375, 0.5, 0.3438, 0.5, 0.3438, 0.7183, 0.375, 0.7183, 0.3438, 0.5, 0.3125, 0.5, 0.3125, 0.7183, 0.3438, 0.7183, 0.3125, 0.5, 0.2812, 0.5, 0.2812, 0.7183, 0.3125, 0.7183, 0.2812, 0.7183, 0.2812, 0.5, 0.25, 0.5, 0.25, 0.7183, 0.25, 0.7183, 0.25, 0.5, 0.2188, 0.5, 0.2188, 0.7183, 0.2188, 0.7183, 0.2188, 0.5, 0.1875, 0.5, 0.1875, 0.7183, 0.1875, 0.7183, 0.1875, 0.5, 0.1562, 0.5, 0.1562, 0.7183, 0.1562, 0.7183, 0.1562, 0.5, 0.125, 0.5, 0.125, 0.7183, 0.125, 0.7183, 0.125, 0.5, 0.09375, 0.5, 0.09375, 0.7183, 0.09375, 0.7183, 0.09375, 0.5, 0.0625, 0.5, 0.0625, 0.7183, 0.0625, 0.7183, 0.0625, 0.5, 0.03125, 0.5, 0.03125, 0.7183, 0.03125, 0.7183, 0.03125, 0.5, 0.0, 0.5, 0.0, 0.7183, 0.5146, 0.2032, 0.5283, 0.1582, 0.5504, 0.1167, 0.5803, 0.08029, 0.6167, 0.05045, 0.6582, 0.02827, 0.7032, 0.01461, 0.75, 0.01, 0.7968, 0.01461, 0.8418, 0.02827, 0.8833, 0.05045, 0.9197, 0.08029, 0.9496, 0.1167, 0.9717, 0.1582, 0.9854, 0.2032, 0.99, 0.25, 0.9854, 0.2968, 0.9717, 0.3418, 0.9496, 0.3833, 0.9197, 0.4197, 0.8833, 0.4496, 0.8418, 0.4717, 0.7968, 0.4854, 0.75, 0.49, 0.7032, 0.4854, 0.6582, 0.4717, 0.6167, 0.4496, 0.5803, 0.4197, 0.5504, 0.3833, 0.5283, 0.3418, 0.5146, 0.2968, 0.51, 0.25])
me_cube.materials.append(mat_material)
me_cube.use_mirror_vertex_groups = False
me_cube.update()
me_cylinder_001 = bpy.data.meshes.new('Cylinder.001')
me_cylinder_001.from_pydata([(1.359e-08, 1.028, -1.028), (1.359e-08, 1.028, 1.028), (0.175, 0.8798, -1.028), (0.175, 0.8798, 1.028), (0.3936, 0.9502, -1.028), (0.3936, 0.9502, 1.028), (0.4984, 0.7459, -1.028), (0.4984, 0.7459, 1.028), (0.7273, 0.7273, -1.028), (0.7273, 0.7273, 1.028), (0.7459, 0.4984, -1.028), (0.7459, 0.4984, 1.028), (0.9502, 0.3936, -1.028), (0.9502, 0.3936, 1.028), (0.8798, 0.175, -1.028), (0.8798, 0.175, 1.028), (1.028, -5.435e-08, -1.028), (1.028, -5.435e-08, 1.028), (0.8798, -0.175, -1.028), (0.8798, -0.175, 1.028), (0.9502, -0.3936, -1.028), (0.9502, -0.3936, 1.028), (0.7459, -0.4984, -1.028), (0.7459, -0.4984, 1.028), (0.7273, -0.7273, -1.028), (0.7273, -0.7273, 1.028), (0.4984, -0.7459, -1.028), (0.4984, -0.7459, 1.028), (0.3936, -0.9502, -1.028), (0.3936, -0.9502, 1.028), (0.175, -0.8798, -1.028), (0.175, -0.8798, 1.028), (1.359e-08, -1.028, -1.028), (1.359e-08, -1.028, 1.028), (-0.175, -0.8798, -1.028), (-0.175, -0.8798, 1.028), (-0.3936, -0.9502, -1.028), (-0.3936, -0.9502, 1.028), (-0.4984, -0.7459, -1.028), (-0.4984, -0.7459, 1.028), (-0.7273, -0.7273, -1.028), (-0.7273, -0.7273, 1.028), (-0.7459, -0.4984, -1.028), (-0.7459, -0.4984, 1.028), (-0.9502, -0.3936, -1.028), (-0.9502, -0.3936, 1.028), (-0.8798, -0.175, -1.028), (-0.8798, -0.175, 1.028), (-1.028, -5.435e-08, -1.028), (-1.028, -5.435e-08, 1.028), (-0.8798, 0.175, -1.028), (-0.8798, 0.175, 1.028), (-0.9502, 0.3936, -1.028), (-0.9502, 0.3936, 1.028), (-0.7459, 0.4984, -1.028), (-0.7459, 0.4984, 1.028), (-0.7273, 0.7273, -1.028), (-0.7273, 0.7273, 1.028), (-0.4984, 0.7459, -1.028), (-0.4984, 0.7459, 1.028), (-0.3936, 0.9502, -1.028), (-0.3936, 0.9502, 1.028), (-0.175, 0.8798, -1.028), (-0.175, 0.8798, 1.028)], [], [(0, 1, 3, 2), (2, 3, 5, 4), (4, 5, 7, 6), (6, 7, 9, 8), (8, 9, 11, 10), (10, 11, 13, 12), (12, 13, 15, 14), (14, 15, 17, 16), (16, 17, 19, 18), (18, 19, 21, 20), (20, 21, 23, 22), (22, 23, 25, 24), (24, 25, 27, 26), (26, 27, 29, 28), (28, 29, 31, 30), (30, 31, 33, 32), (32, 33, 35, 34), (34, 35, 37, 36), (36, 37, 39, 38), (38, 39, 41, 40), (40, 41, 43, 42), (42, 43, 45, 44), (44, 45, 47, 46), (46, 47, 49, 48), (48, 49, 51, 50), (50, 51, 53, 52), (52, 53, 55, 54), (54, 55, 57, 56), (56, 57, 59, 58), (58, 59, 61, 60), (3, 1, 63, 61, 59, 57, 55, 53, 51, 49, 47, 45, 43, 41, 39, 37, 35, 33, 31, 29, 27, 25, 23, 21, 19, 17, 15, 13, 11, 9, 7, 5), (60, 61, 63, 62), (62, 63, 1, 0), (0, 2, 4, 6, 8, 10, 12, 14, 16, 18, 20, 22, 24, 26, 28, 30, 32, 34, 36, 38, 40, 42, 44, 46, 48, 50, 52, 54, 56, 58, 60, 62)])
_uv = me_cylinder_001.uv_layers.new(name='UVMap')
_uv.uv.foreach_set('vector', [1.0, 0.5, 1.0, 1.0, 0.9688, 1.0, 0.9688, 0.5, 0.9688, 0.5, 0.9688, 1.0, 0.9375, 1.0, 0.9375, 0.5, 0.9375, 0.5, 0.9375, 1.0, 0.9062, 1.0, 0.9062, 0.5, 0.9062, 0.5, 0.9062, 1.0, 0.875, 1.0, 0.875, 0.5, 0.875, 0.5, 0.875, 1.0, 0.8438, 1.0, 0.8438, 0.5, 0.8438, 0.5, 0.8438, 1.0, 0.8125, 1.0, 0.8125, 0.5, 0.8125, 0.5, 0.8125, 1.0, 0.7812, 1.0, 0.7812, 0.5, 0.7812, 0.5, 0.7812, 1.0, 0.75, 1.0, 0.75, 0.5, 0.75, 0.5, 0.75, 1.0, 0.7188, 1.0, 0.7188, 0.5, 0.7188, 0.5, 0.7188, 1.0, 0.6875, 1.0, 0.6875, 0.5, 0.6875, 0.5, 0.6875, 1.0, 0.6562, 1.0, 0.6562, 0.5, 0.6562, 0.5, 0.6562, 1.0, 0.625, 1.0, 0.625, 0.5, 0.625, 0.5, 0.625, 1.0, 0.5938, 1.0, 0.5938, 0.5, 0.5938, 0.5, 0.5938, 1.0, 0.5625, 1.0, 0.5625, 0.5, 0.5625, 0.5, 0.5625, 1.0, 0.5312, 1.0, 0.5312, 0.5, 0.5312, 0.5, 0.5312, 1.0, 0.5, 1.0, 0.5, 0.5, 0.5, 0.5, 0.5, 1.0, 0.4688, 1.0, 0.4688, 0.5, 0.4688, 0.5, 0.4688, 1.0, 0.4375, 1.0, 0.4375, 0.5, 0.4375, 0.5, 0.4375, 1.0, 0.4062, 1.0, 0.4062, 0.5, 0.4062, 0.5, 0.4062, 1.0, 0.375, 1.0, 0.375, 0.5, 0.375, 0.5, 0.375, 1.0, 0.3438, 1.0, 0.3438, 0.5, 0.3438, 0.5, 0.3438, 1.0, 0.3125, 1.0, 0.3125, 0.5, 0.3125, 0.5, 0.3125, 1.0, 0.2812, 1.0, 0.2812, 0.5, 0.2812, 0.5, 0.2812, 1.0, 0.25, 1.0, 0.25, 0.5, 0.25, 0.5, 0.25, 1.0, 0.2188, 1.0, 0.2188, 0.5, 0.2188, 0.5, 0.2188, 1.0, 0.1875, 1.0, 0.1875, 0.5, 0.1875, 0.5, 0.1875, 1.0, 0.1562, 1.0, 0.1562, 0.5, 0.1562, 0.5, 0.1562, 1.0, 0.125, 1.0, 0.125, 0.5, 0.125, 0.5, 0.125, 1.0, 0.09375, 1.0, 0.09375, 0.5, 0.09375, 0.5, 0.09375, 1.0, 0.0625, 1.0, 0.0625, 0.5, 0.2968, 0.4854, 0.25, 0.49, 0.2032, 0.4854, 0.1582, 0.4717, 0.1167, 0.4496, 0.08029, 0.4197, 0.05045, 0.3833, 0.02827, 0.3418, 0.01461, 0.2968, 0.01, 0.25, 0.01461, 0.2032, 0.02827, 0.1582, 0.05045, 0.1167, 0.08029, 0.08029, 0.1167, 0.05045, 0.1582, 0.02827, 0.2032, 0.01461, 0.25, 0.01, 0.2968, 0.01461, 0.3418, 0.02827, 0.3833, 0.05045, 0.4197, 0.08029, 0.4496, 0.1167, 0.4717, 0.1582, 0.4854, 0.2032, 0.49, 0.25, 0.4854, 0.2968, 0.4717, 0.3418, 0.4496, 0.3833, 0.4197, 0.4197, 0.3833, 0.4496, 0.3418, 0.4717, 0.0625, 0.5, 0.0625, 1.0, 0.03125, 1.0, 0.03125, 0.5, 0.03125, 0.5, 0.03125, 1.0, 0.0, 1.0, 0.0, 0.5, 0.75, 0.49, 0.7968, 0.4854, 0.8418, 0.4717, 0.8833, 0.4496, 0.9197, 0.4197, 0.9496, 0.3833, 0.9717, 0.3418, 0.9854, 0.2968, 0.99, 0.25, 0.9854, 0.2032, 0.9717, 0.1582, 0.9496, 0.1167, 0.9197, 0.08029, 0.8833, 0.05045, 0.8418, 0.02827, 0.7968, 0.01461, 0.75, 0.01, 0.7032, 0.01461, 0.6582, 0.02827, 0.6167, 0.05045, 0.5803, 0.08029, 0.5504, 0.1167, 0.5283, 0.1582, 0.5146, 0.2032, 0.51, 0.25, 0.5146, 0.2968, 0.5283, 0.3418, 0.5504, 0.3833, 0.5803, 0.4197, 0.6167, 0.4496, 0.6582, 0.4717, 0.7032, 0.4854])
me_cylinder_001.materials.append(mat_material_001)
me_cylinder_001.update()
me_cube_002 = bpy.data.meshes.new('Cube.002')
me_cube_002.from_pydata([(-1.0, -1.0, -1.0), (-1.0, -1.0, 1.0), (-1.0, 1.0, -1.0), (-1.0, 1.0, 1.0), (1.0, -1.0, -1.0), (1.0, -1.0, 1.0), (1.0, 1.0, -1.0), (1.0, 1.0, 1.0)], [], [(0, 1, 3, 2), (2, 3, 7, 6), (6, 7, 5, 4), (4, 5, 1, 0), (2, 6, 4, 0), (7, 3, 1, 5)])
_uv = me_cube_002.uv_layers.new(name='UVMap')
_uv.uv.foreach_set('vector', [0.375, 0.0, 0.625, 0.0, 0.625, 0.25, 0.375, 0.25, 0.375, 0.25, 0.625, 0.25, 0.625, 0.5, 0.375, 0.5, 0.375, 0.5, 0.625, 0.5, 0.625, 0.75, 0.375, 0.75, 0.375, 0.75, 0.625, 0.75, 0.625, 1.0, 0.375, 1.0, 0.125, 0.5, 0.375, 0.5, 0.375, 0.75, 0.125, 0.75, 0.625, 0.5, 0.875, 0.5, 0.875, 0.75, 0.625, 0.75])
me_cube_002.materials.append(mat_material_001)
me_cube_002.update()
me_cube_003 = bpy.data.meshes.new('Cube.003')
me_cube_003.from_pydata([(-1.0, -1.0, -1.0), (-1.0, -1.0, 1.0), (-1.0, 1.0, -1.0), (-1.0, 1.0, 1.0), (1.0, -1.0, -1.0), (1.0, -1.0, 1.0), (1.0, 1.0, -1.0), (1.0, 1.0, 1.0)], [], [(0, 1, 3, 2), (2, 3, 7, 6), (6, 7, 5, 4), (4, 5, 1, 0), (2, 6, 4, 0), (7, 3, 1, 5)])
_uv = me_cube_003.uv_layers.new(name='UVMap')
_uv.uv.foreach_set('vector', [0.375, 0.0, 0.625, 0.0, 0.625, 0.25, 0.375, 0.25, 0.375, 0.25, 0.625, 0.25, 0.625, 0.5, 0.375, 0.5, 0.375, 0.5, 0.625, 0.5, 0.625, 0.75, 0.375, 0.75, 0.375, 0.75, 0.625, 0.75, 0.625, 1.0, 0.375, 1.0, 0.125, 0.5, 0.375, 0.5, 0.375, 0.75, 0.125, 0.75, 0.625, 0.5, 0.875, 0.5, 0.875, 0.75, 0.625, 0.75])
me_cube_003.materials.append(mat_material_001)
me_cube_003.update()
me_cube_004 = bpy.data.meshes.new('Cube.004')
me_cube_004.from_pydata([(-1.0, -1.0, -1.0), (-1.0, -1.0, 1.0), (-1.0, 1.0, -1.0), (-1.0, 1.0, 1.0), (1.0, -1.0, -1.0), (1.0, -1.0, 1.0), (1.0, 1.0, -1.0), (1.0, 1.0, 1.0)], [], [(0, 1, 3, 2), (2, 3, 7, 6), (6, 7, 5, 4), (4, 5, 1, 0), (2, 6, 4, 0), (7, 3, 1, 5)])
_uv = me_cube_004.uv_layers.new(name='UVMap')
_uv.uv.foreach_set('vector', [0.375, 0.0, 0.625, 0.0, 0.625, 0.25, 0.375, 0.25, 0.375, 0.25, 0.625, 0.25, 0.625, 0.5, 0.375, 0.5, 0.375, 0.5, 0.625, 0.5, 0.625, 0.75, 0.375, 0.75, 0.375, 0.75, 0.625, 0.75, 0.625, 1.0, 0.375, 1.0, 0.125, 0.5, 0.375, 0.5, 0.375, 0.75, 0.125, 0.75, 0.625, 0.5, 0.875, 0.5, 0.875, 0.75, 0.625, 0.75])
me_cube_004.materials.append(mat_material_001)
me_cube_004.update()

# ---- objects
ob_cube = bpy.data.objects.new('Cube', me_cube)
ob_cylinder_001 = bpy.data.objects.new('Cylinder.001', me_cylinder_001)
ob_cube_002 = bpy.data.objects.new('Cube.002', me_cube_002)
ob_cube_003 = bpy.data.objects.new('Cube.003', me_cube_003)
ob_cube_004 = bpy.data.objects.new('Cube.004', me_cube_004)

# ---- transforms, parenting, visibility, modifiers, constraints
ob_cube.location = (0.0, 0.0, 0.0)
ob_cube.scale = (1.0, 3.377, 0.5212)
ob_cube.lock_rotations_4d = False
ob_cube.empty_display_type = 'ARROWS'
ob_cube.lineart.crease_threshold = 0.0
ob_cylinder_001.location = (-0.7428, 0.9711, 0.503)
ob_cylinder_001.scale = (0.1299, 0.1299, 0.1299)
_m = ob_cylinder_001.modifiers.new('Array', 'ARRAY')
_m.count = 4
_m.relative_offset_displace = (0.0, 2.111, 0.0)
ob_cube_002.location = (-0.2408, -3.191, 0.4726)
ob_cube_002.scale = (0.138, 0.138, 0.138)
_m = ob_cube_002.modifiers.new('Array', 'ARRAY')
_m.count = 3
_m.relative_offset_displace = (0.0, 1.3, 0.0)
ob_cube_003.location = (0.4878, -3.191, 0.4726)
ob_cube_003.scale = (0.138, 0.138, 0.138)
_m = ob_cube_003.modifiers.new('Array', 'ARRAY')
_m.count = 3
_m.relative_offset_displace = (0.0, 1.3, 0.0)
ob_cube_004.location = (0.1329, -3.191, 0.4726)
ob_cube_004.scale = (0.138, 0.138, 0.138)
_m = ob_cube_004.modifiers.new('Array', 'ARRAY')
_m.count = 3
_m.relative_offset_displace = (0.0, 1.3, 0.0)

# ---- collection membership
col_collection.objects.link(ob_cube)
col_collection.objects.link(ob_cylinder_001)
col_collection.objects.link(ob_cube_002)
col_collection.objects.link(ob_cube_003)
col_collection.objects.link(ob_cube_004)

# ---- scene / render settings (as saved in the file)
scene.frame_start = 1; scene.frame_end = 250; scene.frame_set(1)
scene.render.engine = 'CYCLES'
scene.cycles.sampling_pattern = 'TABULATED_SOBOL'
scene.cycles.use_light_tree = False
scene.view_settings.view_transform = 'Filmic'
bpy.context.view_layer.update()

# ---- added for rendering (the .blend has no active camera and no usable light): camera, sun
cam_auto = bpy.data.cameras.new('AutoCamera')
cam_auto.lens = 50.0
cam_auto.sensor_width = 36.0
cam_auto.clip_end = 1000.0
ob_auto_camera = bpy.data.objects.new('AutoCamera', cam_auto)
scene.collection.objects.link(ob_auto_camera)
ob_auto_camera.location = (6.60385, -7.92463, 5.34077)
ob_auto_camera.rotation_euler = (1.09748, -7.21219e-08, 0.694738)
scene.camera = ob_auto_camera
light_auto_sun = bpy.data.lights.new('AutoSun', 'SUN')
light_auto_sun.energy = 3.0
light_auto_sun.angle = 0.0523599
ob_auto_sun = bpy.data.objects.new('AutoSun', light_auto_sun)
scene.collection.objects.link(ob_auto_sun)
ob_auto_sun.rotation_euler = (0.872665, 0.174533, 0.523599)
bpy.context.view_layer.update()
